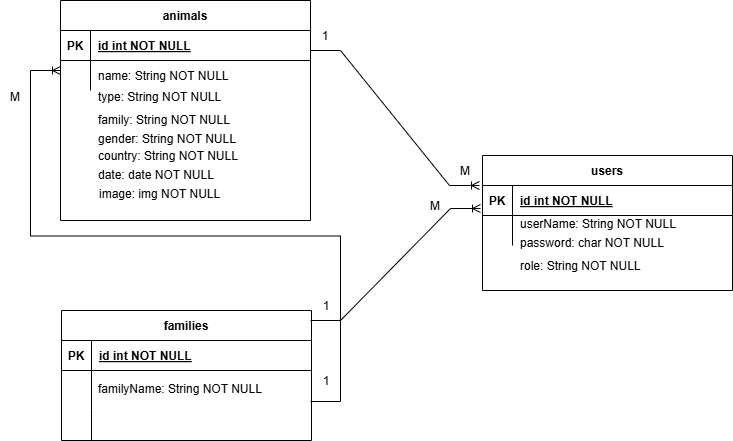

The diagram above was exported from draw.io. Its source (the exported page's mxGraphModel, read from the mxfile embedded in the PNG):
<mxGraphModel dx="880" dy="434" grid="1" gridSize="10" guides="1" tooltips="1" connect="1" arrows="1" fold="1" page="1" pageScale="1" pageWidth="850" pageHeight="1100" math="0" shadow="0" extFonts="Permanent Marker^https://fonts.googleapis.com/css?family=Permanent+Marker">
  <root>
    <mxCell id="0" />
    <mxCell id="1" parent="0" />
    <mxCell id="C-vyLk0tnHw3VtMMgP7b-2" value="users" style="shape=table;startSize=30;container=1;collapsible=1;childLayout=tableLayout;fixedRows=1;rowLines=0;fontStyle=1;align=center;resizeLast=1;" parent="1" vertex="1">
      <mxGeometry x="492" y="295" width="250" height="135" as="geometry" />
    </mxCell>
    <mxCell id="C-vyLk0tnHw3VtMMgP7b-3" value="" style="shape=partialRectangle;collapsible=0;dropTarget=0;pointerEvents=0;fillColor=none;points=[[0,0.5],[1,0.5]];portConstraint=eastwest;top=0;left=0;right=0;bottom=1;" parent="C-vyLk0tnHw3VtMMgP7b-2" vertex="1">
      <mxGeometry y="30" width="250" height="30" as="geometry" />
    </mxCell>
    <mxCell id="C-vyLk0tnHw3VtMMgP7b-4" value="PK" style="shape=partialRectangle;overflow=hidden;connectable=0;fillColor=none;top=0;left=0;bottom=0;right=0;fontStyle=1;" parent="C-vyLk0tnHw3VtMMgP7b-3" vertex="1">
      <mxGeometry width="30" height="30" as="geometry">
        <mxRectangle width="30" height="30" as="alternateBounds" />
      </mxGeometry>
    </mxCell>
    <mxCell id="C-vyLk0tnHw3VtMMgP7b-5" value="id int NOT NULL " style="shape=partialRectangle;overflow=hidden;connectable=0;fillColor=none;top=0;left=0;bottom=0;right=0;align=left;spacingLeft=6;fontStyle=5;" parent="C-vyLk0tnHw3VtMMgP7b-3" vertex="1">
      <mxGeometry x="30" width="220" height="30" as="geometry">
        <mxRectangle width="220" height="30" as="alternateBounds" />
      </mxGeometry>
    </mxCell>
    <mxCell id="C-vyLk0tnHw3VtMMgP7b-9" value="" style="shape=partialRectangle;collapsible=0;dropTarget=0;pointerEvents=0;fillColor=none;points=[[0,0.5],[1,0.5]];portConstraint=eastwest;top=0;left=0;right=0;bottom=0;" parent="C-vyLk0tnHw3VtMMgP7b-2" vertex="1">
      <mxGeometry y="60" width="250" height="30" as="geometry" />
    </mxCell>
    <mxCell id="C-vyLk0tnHw3VtMMgP7b-10" value="" style="shape=partialRectangle;overflow=hidden;connectable=0;fillColor=none;top=0;left=0;bottom=0;right=0;" parent="C-vyLk0tnHw3VtMMgP7b-9" vertex="1">
      <mxGeometry width="30" height="30" as="geometry">
        <mxRectangle width="30" height="30" as="alternateBounds" />
      </mxGeometry>
    </mxCell>
    <mxCell id="C-vyLk0tnHw3VtMMgP7b-11" value="" style="shape=partialRectangle;overflow=hidden;connectable=0;fillColor=none;top=0;left=0;bottom=0;right=0;align=left;spacingLeft=6;" parent="C-vyLk0tnHw3VtMMgP7b-9" vertex="1">
      <mxGeometry x="30" width="220" height="30" as="geometry">
        <mxRectangle width="220" height="30" as="alternateBounds" />
      </mxGeometry>
    </mxCell>
    <mxCell id="C-vyLk0tnHw3VtMMgP7b-13" value="families" style="shape=table;startSize=30;container=1;collapsible=1;childLayout=tableLayout;fixedRows=1;rowLines=0;fontStyle=1;align=center;resizeLast=1;" parent="1" vertex="1">
      <mxGeometry x="71" y="450" width="250" height="130" as="geometry" />
    </mxCell>
    <mxCell id="C-vyLk0tnHw3VtMMgP7b-14" value="" style="shape=partialRectangle;collapsible=0;dropTarget=0;pointerEvents=0;fillColor=none;points=[[0,0.5],[1,0.5]];portConstraint=eastwest;top=0;left=0;right=0;bottom=1;" parent="C-vyLk0tnHw3VtMMgP7b-13" vertex="1">
      <mxGeometry y="30" width="250" height="30" as="geometry" />
    </mxCell>
    <mxCell id="C-vyLk0tnHw3VtMMgP7b-15" value="PK" style="shape=partialRectangle;overflow=hidden;connectable=0;fillColor=none;top=0;left=0;bottom=0;right=0;fontStyle=1;" parent="C-vyLk0tnHw3VtMMgP7b-14" vertex="1">
      <mxGeometry width="30" height="30" as="geometry">
        <mxRectangle width="30" height="30" as="alternateBounds" />
      </mxGeometry>
    </mxCell>
    <mxCell id="C-vyLk0tnHw3VtMMgP7b-16" value="id int NOT NULL " style="shape=partialRectangle;overflow=hidden;connectable=0;fillColor=none;top=0;left=0;bottom=0;right=0;align=left;spacingLeft=6;fontStyle=5;" parent="C-vyLk0tnHw3VtMMgP7b-14" vertex="1">
      <mxGeometry x="30" width="220" height="30" as="geometry">
        <mxRectangle width="220" height="30" as="alternateBounds" />
      </mxGeometry>
    </mxCell>
    <mxCell id="C-vyLk0tnHw3VtMMgP7b-17" value="" style="shape=partialRectangle;collapsible=0;dropTarget=0;pointerEvents=0;fillColor=none;points=[[0,0.5],[1,0.5]];portConstraint=eastwest;top=0;left=0;right=0;bottom=0;" parent="C-vyLk0tnHw3VtMMgP7b-13" vertex="1">
      <mxGeometry y="60" width="250" height="40" as="geometry" />
    </mxCell>
    <mxCell id="C-vyLk0tnHw3VtMMgP7b-18" value="" style="shape=partialRectangle;overflow=hidden;connectable=0;fillColor=none;top=0;left=0;bottom=0;right=0;" parent="C-vyLk0tnHw3VtMMgP7b-17" vertex="1">
      <mxGeometry width="30" height="40" as="geometry">
        <mxRectangle width="30" height="40" as="alternateBounds" />
      </mxGeometry>
    </mxCell>
    <mxCell id="C-vyLk0tnHw3VtMMgP7b-19" value="" style="shape=partialRectangle;overflow=hidden;connectable=0;fillColor=none;top=0;left=0;bottom=0;right=0;align=left;spacingLeft=6;" parent="C-vyLk0tnHw3VtMMgP7b-17" vertex="1">
      <mxGeometry x="30" width="220" height="40" as="geometry">
        <mxRectangle width="220" height="40" as="alternateBounds" />
      </mxGeometry>
    </mxCell>
    <mxCell id="C-vyLk0tnHw3VtMMgP7b-20" value="" style="shape=partialRectangle;collapsible=0;dropTarget=0;pointerEvents=0;fillColor=none;points=[[0,0.5],[1,0.5]];portConstraint=eastwest;top=0;left=0;right=0;bottom=0;" parent="C-vyLk0tnHw3VtMMgP7b-13" vertex="1">
      <mxGeometry y="100" width="250" height="30" as="geometry" />
    </mxCell>
    <mxCell id="C-vyLk0tnHw3VtMMgP7b-21" value="" style="shape=partialRectangle;overflow=hidden;connectable=0;fillColor=none;top=0;left=0;bottom=0;right=0;" parent="C-vyLk0tnHw3VtMMgP7b-20" vertex="1">
      <mxGeometry width="30" height="30" as="geometry">
        <mxRectangle width="30" height="30" as="alternateBounds" />
      </mxGeometry>
    </mxCell>
    <mxCell id="C-vyLk0tnHw3VtMMgP7b-22" value="" style="shape=partialRectangle;overflow=hidden;connectable=0;fillColor=none;top=0;left=0;bottom=0;right=0;align=left;spacingLeft=6;" parent="C-vyLk0tnHw3VtMMgP7b-20" vertex="1">
      <mxGeometry x="30" width="220" height="30" as="geometry">
        <mxRectangle width="220" height="30" as="alternateBounds" />
      </mxGeometry>
    </mxCell>
    <mxCell id="C-vyLk0tnHw3VtMMgP7b-23" value="animals" style="shape=table;startSize=30;container=1;collapsible=1;childLayout=tableLayout;fixedRows=1;rowLines=0;fontStyle=1;align=center;resizeLast=1;" parent="1" vertex="1">
      <mxGeometry x="70" y="140" width="250" height="220" as="geometry" />
    </mxCell>
    <mxCell id="C-vyLk0tnHw3VtMMgP7b-24" value="" style="shape=partialRectangle;collapsible=0;dropTarget=0;pointerEvents=0;fillColor=none;points=[[0,0.5],[1,0.5]];portConstraint=eastwest;top=0;left=0;right=0;bottom=1;" parent="C-vyLk0tnHw3VtMMgP7b-23" vertex="1">
      <mxGeometry y="30" width="250" height="30" as="geometry" />
    </mxCell>
    <mxCell id="C-vyLk0tnHw3VtMMgP7b-25" value="PK" style="shape=partialRectangle;overflow=hidden;connectable=0;fillColor=none;top=0;left=0;bottom=0;right=0;fontStyle=1;" parent="C-vyLk0tnHw3VtMMgP7b-24" vertex="1">
      <mxGeometry width="30" height="30" as="geometry">
        <mxRectangle width="30" height="30" as="alternateBounds" />
      </mxGeometry>
    </mxCell>
    <mxCell id="C-vyLk0tnHw3VtMMgP7b-26" value="id int NOT NULL " style="shape=partialRectangle;overflow=hidden;connectable=0;fillColor=none;top=0;left=0;bottom=0;right=0;align=left;spacingLeft=6;fontStyle=5;" parent="C-vyLk0tnHw3VtMMgP7b-24" vertex="1">
      <mxGeometry x="30" width="220" height="30" as="geometry">
        <mxRectangle width="220" height="30" as="alternateBounds" />
      </mxGeometry>
    </mxCell>
    <mxCell id="C-vyLk0tnHw3VtMMgP7b-27" value="" style="shape=partialRectangle;collapsible=0;dropTarget=0;pointerEvents=0;fillColor=none;points=[[0,0.5],[1,0.5]];portConstraint=eastwest;top=0;left=0;right=0;bottom=0;" parent="C-vyLk0tnHw3VtMMgP7b-23" vertex="1">
      <mxGeometry y="60" width="250" height="30" as="geometry" />
    </mxCell>
    <mxCell id="C-vyLk0tnHw3VtMMgP7b-28" value="" style="shape=partialRectangle;overflow=hidden;connectable=0;fillColor=none;top=0;left=0;bottom=0;right=0;" parent="C-vyLk0tnHw3VtMMgP7b-27" vertex="1">
      <mxGeometry width="30" height="30" as="geometry">
        <mxRectangle width="30" height="30" as="alternateBounds" />
      </mxGeometry>
    </mxCell>
    <mxCell id="C-vyLk0tnHw3VtMMgP7b-29" value="" style="shape=partialRectangle;overflow=hidden;connectable=0;fillColor=none;top=0;left=0;bottom=0;right=0;align=left;spacingLeft=6;" parent="C-vyLk0tnHw3VtMMgP7b-27" vertex="1">
      <mxGeometry x="30" width="220" height="30" as="geometry">
        <mxRectangle width="220" height="30" as="alternateBounds" />
      </mxGeometry>
    </mxCell>
    <mxCell id="QC7v4xmQZsA3KZiqE5EF-8" value="1" style="shape=partialRectangle;overflow=hidden;connectable=0;fillColor=none;top=0;left=0;bottom=0;right=0;" parent="1" vertex="1">
      <mxGeometry x="321" y="505" width="30" height="30" as="geometry">
        <mxRectangle width="30" height="30" as="alternateBounds" />
      </mxGeometry>
    </mxCell>
    <mxCell id="QC7v4xmQZsA3KZiqE5EF-9" value="M" style="shape=partialRectangle;overflow=hidden;connectable=0;fillColor=none;top=0;left=0;bottom=0;right=0;" parent="1" vertex="1">
      <mxGeometry x="460" y="295" width="30" height="30" as="geometry">
        <mxRectangle width="30" height="30" as="alternateBounds" />
      </mxGeometry>
    </mxCell>
    <mxCell id="QC7v4xmQZsA3KZiqE5EF-13" value="" style="edgeStyle=entityRelationEdgeStyle;fontSize=12;html=1;endArrow=ERoneToMany;rounded=0;" parent="1" edge="1">
      <mxGeometry width="100" height="100" relative="1" as="geometry">
        <mxPoint x="320" y="541" as="sourcePoint" />
        <mxPoint x="70" y="210" as="targetPoint" />
        <Array as="points">
          <mxPoint x="185" y="396" />
          <mxPoint x="200" y="396" />
          <mxPoint x="190" y="426" />
          <mxPoint x="180" y="416" />
          <mxPoint x="50" y="200" />
          <mxPoint x="50" y="200" />
        </Array>
      </mxGeometry>
    </mxCell>
    <mxCell id="QC7v4xmQZsA3KZiqE5EF-14" value="1" style="shape=partialRectangle;overflow=hidden;connectable=0;fillColor=none;top=0;left=0;bottom=0;right=0;" parent="1" vertex="1">
      <mxGeometry x="321" y="430" width="30" height="30" as="geometry">
        <mxRectangle width="30" height="30" as="alternateBounds" />
      </mxGeometry>
    </mxCell>
    <mxCell id="QC7v4xmQZsA3KZiqE5EF-15" value="M" style="shape=partialRectangle;overflow=hidden;connectable=0;fillColor=none;top=0;left=0;bottom=0;right=0;" parent="1" vertex="1">
      <mxGeometry x="10" y="221" width="30" height="30" as="geometry">
        <mxRectangle width="30" height="30" as="alternateBounds" />
      </mxGeometry>
    </mxCell>
    <mxCell id="kJA2J1Ac1R6ZeRi9yVuy-1" value="name: String NOT NULL" style="shape=partialRectangle;overflow=hidden;connectable=0;fillColor=none;top=0;left=0;bottom=0;right=0;align=left;spacingLeft=6;" parent="1" vertex="1">
      <mxGeometry x="100" y="200" width="220" height="30" as="geometry">
        <mxRectangle width="220" height="30" as="alternateBounds" />
      </mxGeometry>
    </mxCell>
    <mxCell id="kJA2J1Ac1R6ZeRi9yVuy-25" value="type: String NOT NULL" style="shape=partialRectangle;overflow=hidden;connectable=0;fillColor=none;top=0;left=0;bottom=0;right=0;align=left;spacingLeft=6;" parent="1" vertex="1">
      <mxGeometry x="100" y="221" width="220" height="30" as="geometry">
        <mxRectangle width="220" height="30" as="alternateBounds" />
      </mxGeometry>
    </mxCell>
    <mxCell id="kJA2J1Ac1R6ZeRi9yVuy-27" value="family: String NOT NULL" style="shape=partialRectangle;overflow=hidden;connectable=0;fillColor=none;top=0;left=0;bottom=0;right=0;align=left;spacingLeft=6;" parent="1" vertex="1">
      <mxGeometry x="100" y="244" width="220" height="30" as="geometry">
        <mxRectangle width="220" height="30" as="alternateBounds" />
      </mxGeometry>
    </mxCell>
    <mxCell id="5zCaPKYDqx14yMAMFc-F-6" value="" style="edgeStyle=entityRelationEdgeStyle;fontSize=12;html=1;endArrow=ERoneToMany;rounded=0;entryX=-0.008;entryY=0.767;entryDx=0;entryDy=0;entryPerimeter=0;" parent="1" target="C-vyLk0tnHw3VtMMgP7b-3" edge="1">
      <mxGeometry width="100" height="100" relative="1" as="geometry">
        <mxPoint x="320" y="460" as="sourcePoint" />
        <mxPoint x="490" y="310" as="targetPoint" />
        <Array as="points">
          <mxPoint x="480" y="350" />
        </Array>
      </mxGeometry>
    </mxCell>
    <mxCell id="symQTMH0D7oct2BeZMTq-1" value="" style="edgeStyle=entityRelationEdgeStyle;fontSize=12;html=1;endArrow=ERoneToMany;rounded=0;entryX=-0.012;entryY=0;entryDx=0;entryDy=0;entryPerimeter=0;" parent="1" target="C-vyLk0tnHw3VtMMgP7b-3" edge="1">
      <mxGeometry width="100" height="100" relative="1" as="geometry">
        <mxPoint x="320" y="190" as="sourcePoint" />
        <mxPoint x="490" y="300" as="targetPoint" />
      </mxGeometry>
    </mxCell>
    <mxCell id="symQTMH0D7oct2BeZMTq-2" value="M" style="shape=partialRectangle;overflow=hidden;connectable=0;fillColor=none;top=0;left=0;bottom=0;right=0;" parent="1" vertex="1">
      <mxGeometry x="430" y="330" width="30" height="30" as="geometry">
        <mxRectangle width="30" height="30" as="alternateBounds" />
      </mxGeometry>
    </mxCell>
    <mxCell id="symQTMH0D7oct2BeZMTq-3" value="1" style="shape=partialRectangle;overflow=hidden;connectable=0;fillColor=none;top=0;left=0;bottom=0;right=0;" parent="1" vertex="1">
      <mxGeometry x="320" y="160" width="30" height="30" as="geometry">
        <mxRectangle width="30" height="30" as="alternateBounds" />
      </mxGeometry>
    </mxCell>
    <mxCell id="Kz8d3n9K5w0OjKFO2BO--2" value="gender: String NOT NULL" style="shape=partialRectangle;overflow=hidden;connectable=0;fillColor=none;top=0;left=0;bottom=0;right=0;align=left;spacingLeft=6;" parent="1" vertex="1">
      <mxGeometry x="100" y="263" width="220" height="30" as="geometry">
        <mxRectangle width="220" height="30" as="alternateBounds" />
      </mxGeometry>
    </mxCell>
    <mxCell id="Kz8d3n9K5w0OjKFO2BO--3" value="date: date NOT NULL" style="shape=partialRectangle;overflow=hidden;connectable=0;fillColor=none;top=0;left=0;bottom=0;right=0;align=left;spacingLeft=6;" parent="1" vertex="1">
      <mxGeometry x="100" y="299" width="220" height="30" as="geometry">
        <mxRectangle width="220" height="30" as="alternateBounds" />
      </mxGeometry>
    </mxCell>
    <mxCell id="Kz8d3n9K5w0OjKFO2BO--4" value="country: String NOT NULL" style="shape=partialRectangle;overflow=hidden;connectable=0;fillColor=none;top=0;left=0;bottom=0;right=0;align=left;spacingLeft=6;" parent="1" vertex="1">
      <mxGeometry x="100" y="280" width="220" height="30" as="geometry">
        <mxRectangle width="220" height="30" as="alternateBounds" />
      </mxGeometry>
    </mxCell>
    <mxCell id="Kz8d3n9K5w0OjKFO2BO--5" value="image: img NOT NULL" style="shape=partialRectangle;overflow=hidden;connectable=0;fillColor=none;top=0;left=0;bottom=0;right=0;align=left;spacingLeft=6;" parent="1" vertex="1">
      <mxGeometry x="101" y="318" width="220" height="30" as="geometry">
        <mxRectangle width="220" height="30" as="alternateBounds" />
      </mxGeometry>
    </mxCell>
    <mxCell id="Kz8d3n9K5w0OjKFO2BO--10" value="familyName: String NOT NULL" style="shape=partialRectangle;overflow=hidden;connectable=0;fillColor=none;top=0;left=0;bottom=0;right=0;align=left;spacingLeft=6;" parent="1" vertex="1">
      <mxGeometry x="100" y="513" width="220" height="30" as="geometry">
        <mxRectangle width="220" height="30" as="alternateBounds" />
      </mxGeometry>
    </mxCell>
    <mxCell id="Kz8d3n9K5w0OjKFO2BO--11" value="userName: String NOT NULL" style="shape=partialRectangle;overflow=hidden;connectable=0;fillColor=none;top=0;left=0;bottom=0;right=0;align=left;spacingLeft=6;" parent="1" vertex="1">
      <mxGeometry x="522" y="348" width="220" height="30" as="geometry">
        <mxRectangle width="220" height="30" as="alternateBounds" />
      </mxGeometry>
    </mxCell>
    <mxCell id="Kz8d3n9K5w0OjKFO2BO--13" value="password: char NOT NULL" style="shape=partialRectangle;overflow=hidden;connectable=0;fillColor=none;top=0;left=0;bottom=0;right=0;align=left;spacingLeft=6;" parent="1" vertex="1">
      <mxGeometry x="522" y="367" width="220" height="30" as="geometry">
        <mxRectangle width="220" height="30" as="alternateBounds" />
      </mxGeometry>
    </mxCell>
    <mxCell id="Kz8d3n9K5w0OjKFO2BO--14" value="role: String NOT NULL" style="shape=partialRectangle;overflow=hidden;connectable=0;fillColor=none;top=0;left=0;bottom=0;right=0;align=left;spacingLeft=6;" parent="1" vertex="1">
      <mxGeometry x="522" y="390" width="220" height="30" as="geometry">
        <mxRectangle width="220" height="30" as="alternateBounds" />
      </mxGeometry>
    </mxCell>
  </root>
</mxGraphModel>